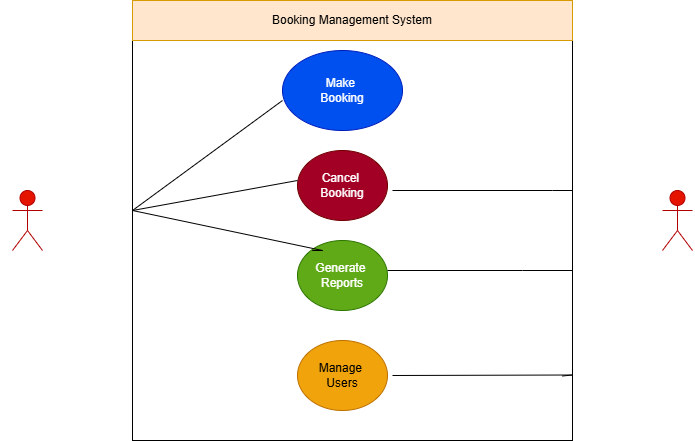

The diagram above was exported from draw.io. Its source (the exported page's mxGraphModel, read from the mxfile embedded in the PNG):
<mxGraphModel dx="1572" dy="467" grid="1" gridSize="10" guides="1" tooltips="1" connect="1" arrows="1" fold="1" page="1" pageScale="1" pageWidth="850" pageHeight="1100" math="0" shadow="0">
  <root>
    <mxCell id="0" />
    <mxCell id="1" parent="0" />
    <mxCell id="_T7OWFOuUEYWard279dM-1" value="Admin" style="shape=umlActor;verticalLabelPosition=bottom;verticalAlign=top;html=1;outlineConnect=0;fillColor=#e51400;strokeColor=#B20000;fontColor=#ffffff;" vertex="1" parent="1">
      <mxGeometry x="660" y="220" width="30" height="60" as="geometry" />
    </mxCell>
    <mxCell id="_T7OWFOuUEYWard279dM-2" value="Customer&amp;nbsp;" style="shape=umlActor;verticalLabelPosition=bottom;verticalAlign=top;html=1;outlineConnect=0;fillColor=#e51400;fontColor=#ffffff;strokeColor=#B20000;" vertex="1" parent="1">
      <mxGeometry x="10" y="220" width="30" height="60" as="geometry" />
    </mxCell>
    <mxCell id="_T7OWFOuUEYWard279dM-3" value="" style="whiteSpace=wrap;html=1;aspect=fixed;" vertex="1" parent="1">
      <mxGeometry x="130" y="30" width="440" height="440" as="geometry" />
    </mxCell>
    <mxCell id="_T7OWFOuUEYWard279dM-4" value="Make&amp;nbsp;&lt;div&gt;Booking&lt;/div&gt;" style="ellipse;whiteSpace=wrap;html=1;fillColor=#0050ef;fontColor=#ffffff;strokeColor=#001DBC;" vertex="1" parent="1">
      <mxGeometry x="280" y="80" width="120" height="80" as="geometry" />
    </mxCell>
    <mxCell id="_T7OWFOuUEYWard279dM-5" value="Cancel&amp;nbsp;&lt;div&gt;Booking&lt;/div&gt;" style="ellipse;whiteSpace=wrap;html=1;fillColor=#a20025;fontColor=#ffffff;strokeColor=#6F0000;" vertex="1" parent="1">
      <mxGeometry x="295" y="180" width="90" height="70" as="geometry" />
    </mxCell>
    <mxCell id="_T7OWFOuUEYWard279dM-6" value="Generate&amp;nbsp;&lt;div&gt;Reports&lt;/div&gt;" style="ellipse;whiteSpace=wrap;html=1;fillColor=#60a917;fontColor=#ffffff;strokeColor=#2D7600;" vertex="1" parent="1">
      <mxGeometry x="295" y="270" width="90" height="70" as="geometry" />
    </mxCell>
    <mxCell id="_T7OWFOuUEYWard279dM-7" value="Manage&amp;nbsp;&lt;div&gt;Users&lt;/div&gt;" style="ellipse;whiteSpace=wrap;html=1;fillColor=#f0a30a;fontColor=#000000;strokeColor=#BD7000;" vertex="1" parent="1">
      <mxGeometry x="295" y="370" width="90" height="70" as="geometry" />
    </mxCell>
    <mxCell id="_T7OWFOuUEYWard279dM-8" value="" style="endArrow=none;html=1;rounded=0;" edge="1" parent="1" source="_T7OWFOuUEYWard279dM-3">
      <mxGeometry width="50" height="50" relative="1" as="geometry">
        <mxPoint x="230" y="180" as="sourcePoint" />
        <mxPoint x="280" y="130" as="targetPoint" />
        <Array as="points">
          <mxPoint x="130" y="240" />
        </Array>
      </mxGeometry>
    </mxCell>
    <mxCell id="_T7OWFOuUEYWard279dM-10" value="" style="endArrow=none;html=1;rounded=0;" edge="1" parent="1">
      <mxGeometry width="50" height="50" relative="1" as="geometry">
        <mxPoint x="320" y="280" as="sourcePoint" />
        <mxPoint x="295" y="210" as="targetPoint" />
        <Array as="points">
          <mxPoint x="310" y="280" />
          <mxPoint x="320" y="280" />
          <mxPoint x="130" y="240" />
        </Array>
      </mxGeometry>
    </mxCell>
    <mxCell id="_T7OWFOuUEYWard279dM-15" value="Booking Management System" style="whiteSpace=wrap;html=1;fillColor=#ffe6cc;strokeColor=#d79b00;" vertex="1" parent="1">
      <mxGeometry x="130" y="30" width="440" height="40" as="geometry" />
    </mxCell>
    <mxCell id="_T7OWFOuUEYWard279dM-17" value="" style="endArrow=none;html=1;rounded=0;" edge="1" parent="1">
      <mxGeometry width="50" height="50" relative="1" as="geometry">
        <mxPoint x="560" y="220" as="sourcePoint" />
        <mxPoint x="390" y="220" as="targetPoint" />
        <Array as="points">
          <mxPoint x="570" y="220" />
          <mxPoint x="550" y="220" />
        </Array>
      </mxGeometry>
    </mxCell>
    <mxCell id="_T7OWFOuUEYWard279dM-18" value="" style="endArrow=none;html=1;rounded=0;" edge="1" parent="1">
      <mxGeometry width="50" height="50" relative="1" as="geometry">
        <mxPoint x="570" y="300" as="sourcePoint" />
        <mxPoint x="385" y="300" as="targetPoint" />
        <Array as="points">
          <mxPoint x="520" y="300" />
        </Array>
      </mxGeometry>
    </mxCell>
    <mxCell id="_T7OWFOuUEYWard279dM-19" value="" style="endArrow=none;html=1;rounded=0;" edge="1" parent="1">
      <mxGeometry width="50" height="50" relative="1" as="geometry">
        <mxPoint x="560" y="405.5" as="sourcePoint" />
        <mxPoint x="390" y="405" as="targetPoint" />
        <Array as="points">
          <mxPoint x="570" y="404.5" />
        </Array>
      </mxGeometry>
    </mxCell>
  </root>
</mxGraphModel>